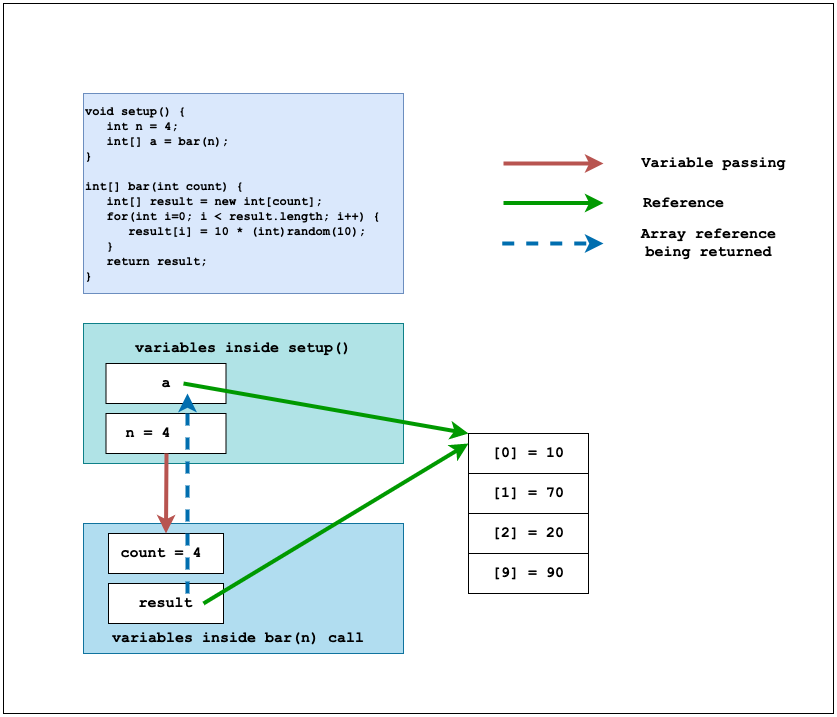

The diagram above was exported from draw.io. Its source (the exported page's mxGraphModel, read from the mxfile embedded in the PNG):
<mxGraphModel dx="1796" dy="1664" grid="1" gridSize="10" guides="1" tooltips="1" connect="1" arrows="1" fold="1" page="1" pageScale="1" pageWidth="850" pageHeight="1100" math="0" shadow="0">
  <root>
    <mxCell id="0" />
    <mxCell id="1" parent="0" />
    <mxCell id="0EkcyEbBukxJAR-DcMhM-29" value="" style="rounded=0;whiteSpace=wrap;html=1;fontFamily=Courier New;fontSize=13;fontColor=#000000;align=center;" parent="1" vertex="1">
      <mxGeometry x="-40" y="-10" width="830" height="710" as="geometry" />
    </mxCell>
    <mxCell id="0EkcyEbBukxJAR-DcMhM-1" value="&lt;font style=&quot;font-size: 12px&quot;&gt;void setup() {&lt;br&gt;&amp;nbsp; &amp;nbsp;int n = 4;&lt;br&gt;&amp;nbsp; &amp;nbsp;int[] a = bar(n);&lt;br&gt;}&lt;br&gt;&lt;br&gt;int[] bar(int count) {&lt;br&gt;&amp;nbsp; &amp;nbsp;int[] result = new int[count];&lt;br&gt;&amp;nbsp; &amp;nbsp;for(int i=0; i &amp;lt; result.length; i++) {&lt;br&gt;&amp;nbsp; &amp;nbsp; &amp;nbsp; result[i] = 10 * (int)random(10);&lt;br&gt;&amp;nbsp; &amp;nbsp;}&lt;br&gt;&amp;nbsp; &amp;nbsp;return result;&lt;br&gt;}&lt;/font&gt;" style="text;html=1;strokeColor=#6c8ebf;fillColor=#dae8fc;align=left;verticalAlign=middle;whiteSpace=wrap;rounded=0;fontStyle=1;fontFamily=Courier New;fontSize=13;" parent="1" vertex="1">
      <mxGeometry x="40" y="80" width="320" height="200" as="geometry" />
    </mxCell>
    <mxCell id="0EkcyEbBukxJAR-DcMhM-10" value="" style="rounded=0;whiteSpace=wrap;html=1;fontFamily=Courier New;fontSize=15;align=center;fillColor=#b0e3e6;strokeColor=#0e8088;" parent="1" vertex="1">
      <mxGeometry x="40" y="310" width="320" height="140" as="geometry" />
    </mxCell>
    <mxCell id="0EkcyEbBukxJAR-DcMhM-2" value="a" style="rounded=0;whiteSpace=wrap;html=1;fontFamily=Courier New;align=center;fontSize=15;fontStyle=1" parent="1" vertex="1">
      <mxGeometry x="62.5" y="350" width="120" height="40" as="geometry" />
    </mxCell>
    <mxCell id="0EkcyEbBukxJAR-DcMhM-3" value="" style="endArrow=classic;html=1;rounded=0;fontFamily=Courier New;fontSize=15;fontStyle=0;entryX=0;entryY=0;entryDx=0;entryDy=0;exitX=0.646;exitY=0.5;exitDx=0;exitDy=0;exitPerimeter=0;strokeColor=#009900;strokeWidth=4;" parent="1" source="0EkcyEbBukxJAR-DcMhM-2" target="0EkcyEbBukxJAR-DcMhM-5" edge="1">
      <mxGeometry width="50" height="50" relative="1" as="geometry">
        <mxPoint x="155" y="384.5" as="sourcePoint" />
        <mxPoint x="265" y="384.5" as="targetPoint" />
      </mxGeometry>
    </mxCell>
    <mxCell id="0EkcyEbBukxJAR-DcMhM-5" value="[0] = 10" style="rounded=0;whiteSpace=wrap;html=1;fontFamily=Courier New;align=center;fontSize=15;fontStyle=1" parent="1" vertex="1">
      <mxGeometry x="425" y="420" width="120" height="40" as="geometry" />
    </mxCell>
    <mxCell id="0EkcyEbBukxJAR-DcMhM-6" style="edgeStyle=orthogonalEdgeStyle;rounded=0;orthogonalLoop=1;jettySize=auto;html=1;exitX=0.5;exitY=1;exitDx=0;exitDy=0;fontFamily=Courier New;fontSize=15;fontStyle=1" parent="1" source="0EkcyEbBukxJAR-DcMhM-5" target="0EkcyEbBukxJAR-DcMhM-5" edge="1">
      <mxGeometry relative="1" as="geometry" />
    </mxCell>
    <mxCell id="0EkcyEbBukxJAR-DcMhM-7" value="[1] = 70" style="rounded=0;whiteSpace=wrap;html=1;fontFamily=Courier New;align=center;fontSize=15;fontStyle=1" parent="1" vertex="1">
      <mxGeometry x="425" y="460" width="120" height="40" as="geometry" />
    </mxCell>
    <mxCell id="0EkcyEbBukxJAR-DcMhM-8" value="[2] = 20" style="rounded=0;whiteSpace=wrap;html=1;fontFamily=Courier New;align=center;fontSize=15;fontStyle=1" parent="1" vertex="1">
      <mxGeometry x="425" y="500" width="120" height="40" as="geometry" />
    </mxCell>
    <mxCell id="0EkcyEbBukxJAR-DcMhM-9" value="[9] = 90" style="rounded=0;whiteSpace=wrap;html=1;fontFamily=Courier New;align=center;fontSize=15;fontStyle=1" parent="1" vertex="1">
      <mxGeometry x="425" y="540" width="120" height="40" as="geometry" />
    </mxCell>
    <mxCell id="0EkcyEbBukxJAR-DcMhM-11" value="variables inside setup()" style="text;html=1;strokeColor=none;fillColor=none;align=center;verticalAlign=middle;whiteSpace=wrap;rounded=0;fontFamily=Courier New;fontSize=15;fontStyle=1" parent="1" vertex="1">
      <mxGeometry x="90" y="320" width="220" height="30" as="geometry" />
    </mxCell>
    <mxCell id="0EkcyEbBukxJAR-DcMhM-12" value="" style="rounded=0;whiteSpace=wrap;html=1;fontFamily=Courier New;fontSize=15;align=center;fillColor=#b1ddf0;strokeColor=#10739e;" parent="1" vertex="1">
      <mxGeometry x="40" y="510" width="320" height="130" as="geometry" />
    </mxCell>
    <mxCell id="0EkcyEbBukxJAR-DcMhM-13" value="count = 4&amp;nbsp;" style="rounded=0;whiteSpace=wrap;html=1;fontFamily=Courier New;align=center;fontSize=15;fontStyle=1" parent="1" vertex="1">
      <mxGeometry x="65" y="520" width="115" height="40" as="geometry" />
    </mxCell>
    <mxCell id="0EkcyEbBukxJAR-DcMhM-15" value="variables inside bar(n) call" style="text;html=1;strokeColor=none;fillColor=none;align=center;verticalAlign=middle;whiteSpace=wrap;rounded=0;fontFamily=Courier New;fontSize=15;fontStyle=1" parent="1" vertex="1">
      <mxGeometry x="60" y="610" width="270" height="30" as="geometry" />
    </mxCell>
    <mxCell id="0EkcyEbBukxJAR-DcMhM-17" value="result" style="rounded=0;whiteSpace=wrap;html=1;fontFamily=Courier New;align=center;fontSize=15;fontStyle=1" parent="1" vertex="1">
      <mxGeometry x="65" y="570" width="115" height="40" as="geometry" />
    </mxCell>
    <mxCell id="0EkcyEbBukxJAR-DcMhM-18" value="n = 4&amp;nbsp; &amp;nbsp;&amp;nbsp;" style="rounded=0;whiteSpace=wrap;html=1;fontFamily=Courier New;align=center;fontSize=15;fontStyle=1" parent="1" vertex="1">
      <mxGeometry x="62.5" y="400" width="120" height="40" as="geometry" />
    </mxCell>
    <mxCell id="0EkcyEbBukxJAR-DcMhM-19" value="" style="endArrow=classic;html=1;rounded=0;fontFamily=Courier New;fontSize=15;fontColor=#CC99FF;dashed=1;strokeWidth=4;fillColor=#1ba1e2;strokeColor=#006EAF;entryX=0.679;entryY=0.75;entryDx=0;entryDy=0;entryPerimeter=0;" parent="1" target="0EkcyEbBukxJAR-DcMhM-2" edge="1">
      <mxGeometry width="50" height="50" relative="1" as="geometry">
        <mxPoint x="144" y="580" as="sourcePoint" />
        <mxPoint x="90" y="360" as="targetPoint" />
      </mxGeometry>
    </mxCell>
    <mxCell id="0EkcyEbBukxJAR-DcMhM-20" value="" style="endArrow=classic;html=1;rounded=0;fontFamily=Courier New;fontSize=15;fontColor=#CC99FF;entryX=0.5;entryY=0;entryDx=0;entryDy=0;fontStyle=1;strokeWidth=4;fillColor=#f8cecc;strokeColor=#b85450;" parent="1" target="0EkcyEbBukxJAR-DcMhM-13" edge="1">
      <mxGeometry width="50" height="50" relative="1" as="geometry">
        <mxPoint x="123" y="440" as="sourcePoint" />
        <mxPoint y="250" as="targetPoint" />
      </mxGeometry>
    </mxCell>
    <mxCell id="0EkcyEbBukxJAR-DcMhM-23" value="" style="endArrow=classic;html=1;rounded=0;fontFamily=Courier New;fontSize=15;fontColor=#CC99FF;fontStyle=1;strokeWidth=4;fillColor=#f8cecc;strokeColor=#b85450;" parent="1" edge="1">
      <mxGeometry width="50" height="50" relative="1" as="geometry">
        <mxPoint x="460" y="150" as="sourcePoint" />
        <mxPoint x="560" y="150" as="targetPoint" />
      </mxGeometry>
    </mxCell>
    <mxCell id="0EkcyEbBukxJAR-DcMhM-24" value="Variable passing" style="text;html=1;align=center;verticalAlign=middle;resizable=0;points=[];autosize=1;strokeColor=none;fillColor=none;fontSize=15;fontFamily=Courier New;fontColor=#000000;fontStyle=1" parent="1" vertex="1">
      <mxGeometry x="590" y="140" width="160" height="20" as="geometry" />
    </mxCell>
    <mxCell id="0EkcyEbBukxJAR-DcMhM-25" value="" style="endArrow=classic;html=1;rounded=0;fontFamily=Courier New;fontSize=15;fontStyle=0;exitX=0.75;exitY=0.5;exitDx=0;exitDy=0;exitPerimeter=0;strokeColor=#009900;strokeWidth=4;" parent="1" edge="1">
      <mxGeometry width="50" height="50" relative="1" as="geometry">
        <mxPoint x="460" y="189.5" as="sourcePoint" />
        <mxPoint x="560" y="189.5" as="targetPoint" />
      </mxGeometry>
    </mxCell>
    <mxCell id="0EkcyEbBukxJAR-DcMhM-26" value="Reference" style="text;html=1;align=center;verticalAlign=middle;resizable=0;points=[];autosize=1;strokeColor=none;fillColor=none;fontSize=15;fontFamily=Courier New;fontColor=#000000;fontStyle=1" parent="1" vertex="1">
      <mxGeometry x="590" y="180" width="100" height="20" as="geometry" />
    </mxCell>
    <mxCell id="0EkcyEbBukxJAR-DcMhM-27" value="" style="endArrow=classic;html=1;rounded=0;fontFamily=Courier New;fontSize=15;fontColor=#CC99FF;exitX=0.75;exitY=0;exitDx=0;exitDy=0;dashed=1;strokeWidth=4;fillColor=#1ba1e2;strokeColor=#006EAF;" parent="1" edge="1">
      <mxGeometry width="50" height="50" relative="1" as="geometry">
        <mxPoint x="458.75" y="230" as="sourcePoint" />
        <mxPoint x="560" y="230" as="targetPoint" />
      </mxGeometry>
    </mxCell>
    <mxCell id="0EkcyEbBukxJAR-DcMhM-28" value="Array reference&lt;br&gt;being returned" style="text;html=1;align=center;verticalAlign=middle;resizable=0;points=[];autosize=1;strokeColor=none;fillColor=none;fontSize=15;fontFamily=Courier New;fontColor=#000000;fontStyle=1" parent="1" vertex="1">
      <mxGeometry x="590" y="210" width="150" height="40" as="geometry" />
    </mxCell>
    <mxCell id="0EkcyEbBukxJAR-DcMhM-14" value="" style="endArrow=classic;html=1;rounded=0;fontFamily=Courier New;fontSize=15;fontStyle=0;entryX=0;entryY=0.25;entryDx=0;entryDy=0;exitX=0.826;exitY=0.5;exitDx=0;exitDy=0;exitPerimeter=0;strokeColor=#009900;strokeWidth=4;" parent="1" source="0EkcyEbBukxJAR-DcMhM-17" target="0EkcyEbBukxJAR-DcMhM-5" edge="1">
      <mxGeometry width="50" height="50" relative="1" as="geometry">
        <mxPoint x="155" y="584.5" as="sourcePoint" />
        <mxPoint x="425" y="620" as="targetPoint" />
      </mxGeometry>
    </mxCell>
  </root>
</mxGraphModel>